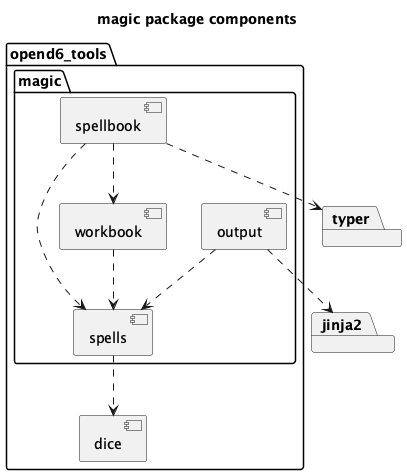

The diagram above was rendered by PlantUML. Its source (embedded in the PNG):
@startuml
'https://plantuml.com/component-diagram

title magic package components

package opend6_tools {

component dice

package magic {
    component spells
    component output
    component workbook
    component spellbook

    spells ..> dice
    workbook ..> spells
    output ..> spells
    spellbook ..> spells
    spellbook ..> workbook
}
}

package jinja2
package typer

output ..> jinja2
spellbook ..> typer

@enduml